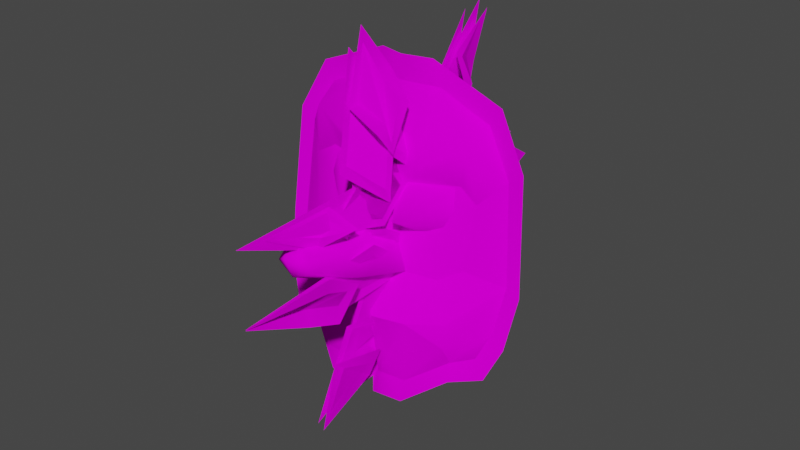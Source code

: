 # Source: enemy.blend  (saved by Blender 2.82.7; exported with 4.5.12 LTS)
import bpy
from mathutils import Matrix  # noqa: F401  (used for matrix-valued properties, if any)

bpy.ops.wm.read_factory_settings(use_empty=True)
scene = bpy.context.scene
scene.name = 'Scene'

# ---- collections
col_collection = bpy.data.collections.new('Collection'); scene.collection.children.link(col_collection)

# ---- images (referenced by path relative to the original .blend; pixels are not part of the script)
import os
ASSET_DIR = os.environ.get("B2B_ASSET_DIR", "")  # directory of the original .blend (textures are referenced by path, not embedded)
HERE = os.path.dirname(os.path.abspath(__file__))  # packed textures are extracted next to this script under _unpacked/

def load_image(name, relpath, width, height, colorspace="sRGB"):
    """Load a texture the original file referenced (path relative to the .blend, or extracted next to this script)."""
    p = next((c for c in (os.path.join(HERE, relpath), os.path.join(ASSET_DIR, relpath)) if relpath and os.path.exists(c)), "")
    if p:
        img = bpy.data.images.load(p, check_existing=True)
        img.name = name
    else:  # same state as the original file: an image datablock whose file is absent (Cycles renders it pink)
        img = bpy.data.images.new(name, width, height)
        img.source = "FILE"
        img.filepath = "//" + (relpath or name)
    img.colorspace_settings.name = colorspace
    return img
img_enemy_bmp = load_image('enemy.bmp', 'enemy.bmp', 1024, 1024, 'sRGB')
img_boom_bmp = load_image('boom.bmp', 'boom.bmp', 1024, 1024, 'sRGB')

# ---- materials (node trees are filled in below, after node groups)
mat_material = bpy.data.materials.new('Material')
mat_material.use_transparent_shadow = False
mat_boom = bpy.data.materials.new('boom')
mat_boom.use_transparent_shadow = False

# ---- material node trees
mat_material.use_nodes = True; mat_material.node_tree.nodes.clear()
_N = mat_material.node_tree.nodes; _L = mat_material.node_tree.links
n0 = _N.new('ShaderNodeOutputMaterial'); n0.name = 'Material Output'; n0.location = (300, 300)
n1 = _N.new('ShaderNodeBsdfPrincipled'); n1.name = 'Principled BSDF'; n1.location = (10, 300)
n1.distribution = 'GGX'
n1.subsurface_method = 'BURLEY'
n1.inputs[3].default_value = 1.45
n1.inputs[13].default_value = 0.0
n1.inputs[27].default_value = (0.0, 0.0, 0.0, 1.0)
n1.inputs[28].default_value = 1.0
n2 = _N.new('ShaderNodeTexImage'); n2.name = 'Image Texture'; n2.location = (-280, 275)
n2.image = img_enemy_bmp
_L.new(n1.outputs[0], n0.inputs[0])
_L.new(n2.outputs[0], n1.inputs[0])
n0.is_active_output = True
mat_boom.use_nodes = True; mat_boom.node_tree.nodes.clear()
_N = mat_boom.node_tree.nodes; _L = mat_boom.node_tree.links
n0 = _N.new('ShaderNodeOutputMaterial'); n0.name = 'Material Output'; n0.location = (300, 300)
n1 = _N.new('ShaderNodeBsdfPrincipled'); n1.name = 'Principled BSDF'; n1.location = (10, 300)
n1.distribution = 'GGX'
n1.subsurface_method = 'BURLEY'
n1.inputs[3].default_value = 1.45
n1.inputs[13].default_value = 0.0
n1.inputs[27].default_value = (0.0, 0.0, 0.0, 1.0)
n1.inputs[28].default_value = 1.0
n2 = _N.new('ShaderNodeTexImage'); n2.name = 'Image Texture'; n2.location = (-280, 275)
n2.image = img_boom_bmp
_L.new(n1.outputs[0], n0.inputs[0])
_L.new(n2.outputs[0], n1.inputs[0])
n0.is_active_output = True

# ---- world
world_world = bpy.data.worlds.new('World'); scene.world = world_world
world_world.use_nodes = True; world_world.node_tree.nodes.clear()
_N = world_world.node_tree.nodes; _L = world_world.node_tree.links
n0 = _N.new('ShaderNodeOutputWorld'); n0.name = 'World Output'; n0.location = (300, 300)
n1 = _N.new('ShaderNodeBackground'); n1.name = 'Background'; n1.location = (10, 300)
n1.inputs[0].default_value = (0.05088, 0.05088, 0.05088, 1.0)
_L.new(n1.outputs[0], n0.inputs[0])
n0.is_active_output = True
world_world.color = (0.05088, 0.05088, 0.05088)
world_world.use_sun_shadow = False
world_world.sun_shadow_jitter_overblur = 0.0

# ---- meshes
me_enemy = bpy.data.meshes.new('enemy')
me_enemy.from_pydata([(22.37, -7.741, -25.53), (-2.072e-07, -2.753, 33.66), (7.711, -0.3869, 33.27), (17.14, -9.218, -28.46), (10.14, -15.68, -33.5), (2.806, -14.97, -34.95), (-8.368e-07, -11.12, -33.57), (19.18, -0.1645, 27.77), (24.36, -1.126, 16.67), (26.08, -2.924, -7.694), (24.97, -6.007, -18.64), (17.59, -12.73, -22.84), (17.34, -11.72, -17.08), (18.82, -7.481, -4.483), (19.88, -5.319, 11.29), (18.31, -6.835, 23.95), (9.932, -15.41, -18.46), (13.64, -9.328, -8.006), (14.86, -6.702, 6.554), (15.81, -4.608, 14.04), (2.548, -17.04, -18.77), (6.887, -10.67, -8.0), (3.44, -9.376, 0.464), (5.531, -6.684, 12.22), (8.087, -7.241, 14.3), (7.855, -7.777, 17.33), (-1.096e-06, -14.57, -16.84), (-9.015e-07, -11.98, -10.29), (-7.473e-07, -9.929, 7.767), (-6.457e-07, -8.578, 11.81), (-6.352e-07, -8.439, 13.98), (24.91, -8.658, -29.61), (-2.051e-07, -2.724, 39.62), (6.051, -0.4581, 39.4), (17.44, -10.33, -33.08), (9.22, -15.87, -39.76), (1.681, -15.5, -41.01), (-9.959e-07, -13.23, -38.57), (21.62, 0.0, 32.22), (27.6, -1.333, 19.43), (29.33, -3.504, -8.809), (27.9, -6.278, -21.46), (4.123, -37.52, 2.004), (2.834, -36.66, 5.193), (-2.881e-06, -38.28, -0.4066), (-2.781e-06, -36.94, 6.536), (3.137, -21.67, 1.179), (-1.764e-06, -23.44, 3.693), (-1.839e-06, -24.43, -6.999), (5.505, -23.15, -4.648), (-3.039e-06, -40.38, 4.862), (12.14, -5.07, 1.082), (16.51, -5.07, 8.313), (15.8, -5.07, 4.051), (15.57, -3.825, 14.23), (8.18, -5.07, -0.3329), (3.714, -5.07, -0.2705), (4.491, -5.07, 13.58), (0.116, -5.07, 6.35), (0.829, -5.07, 10.61), (6.471, -14.83, 5.835), (17.14, -9.218, -28.46), (10.14, -15.68, -33.5), (2.806, -14.97, -34.95), (-8.368e-07, -11.12, -33.57), (17.59, -12.73, -22.84), (2.548, -17.04, -18.77), (-1.096e-06, -14.57, -16.84), (9.932, -15.41, -18.46), (6.887, -10.67, -8.0), (-9.015e-07, -11.98, -10.29), (13.64, -9.328, -8.006), (18.82, -7.481, -4.483), (17.34, -11.72, -17.08), (9.932, -15.41, -18.46), (26.08, -2.924, -7.694), (6.887, -10.67, -8.0), (3.44, -9.376, 0.464), (-7.473e-07, -9.929, 7.767), (24.97, -6.007, -18.64), (22.37, -7.741, -25.53), (-2.072e-07, -2.753, 33.66), (7.711, -0.3869, 33.27), (17.14, -9.218, -28.46), (19.18, -0.1645, 27.77), (24.36, -1.126, 16.67), (26.08, -2.924, -7.694), (26.08, -2.924, -7.694), (3.44, -9.376, 0.464), (5.531, -6.684, 12.22), (15.81, -4.608, 14.04), (24.36, -1.126, 16.67), (19.88, -5.319, 11.29)], [], [(79, 65, 61, 80), (62, 3, 11), (81, 25, 82), (24, 25, 30), (24, 30, 29, 89), (89, 29, 78, 77), (47, 45, 43, 46), (69, 70, 67, 66), (90, 23, 88, 18), (18, 88, 76, 17), (71, 69, 66, 74), (15, 19, 14), (92, 18, 17, 13), (72, 71, 74, 12), (73, 16, 65), (14, 91, 15), (75, 73, 65, 79), (0, 31, 41, 10), (85, 39, 38, 84), (2, 33, 32, 1), (10, 41, 40, 87), (83, 34, 31, 0), (84, 38, 33, 2), (4, 35, 34, 83), (82, 25, 15), (63, 36, 35, 4), (19, 15, 24), (89, 19, 24), (64, 37, 36, 63), (45, 50, 43), (49, 42, 44, 48), (46, 43, 42, 49), (22, 46, 49, 21), (21, 49, 48, 27), (28, 47, 46, 22), (44, 42, 50), (43, 50, 42), (25, 81, 30), (18, 92, 90), (24, 15, 25), (60, 52, 54), (60, 54, 57), (60, 56, 55), (57, 59, 60), (59, 58, 60), (51, 53, 60), (53, 52, 60), (55, 51, 60), (7, 82, 15), (91, 7, 15), (92, 13, 8), (12, 9, 72), (8, 13, 86), (85, 87, 40, 39), (6, 5, 20, 26), (68, 62, 11), (5, 62, 68, 20), (60, 58, 56)])
me_enemy.polygons.foreach_set('use_smooth', [True] * 58)
_uv = me_enemy.uv_layers.new(name='UVMap')
_uv.uv.foreach_set('vector', [0.6034, 0.05463, 0.6146, 0.04801, 0.6124, 0.04083, 0.6061, 0.04604, 0.5914, 0.6743, 0.5255, 0.7876, 0.5411, 0.9352, 0.5963, 0.5314, 0.2095, 0.1886, 0.1671, 0.4968, 0.1984, 0.1207, 0.2095, 0.1886, 0.3815, 0.1248, 0.1984, 0.1207, 0.3815, 0.1248, 0.3849, 0.08354, 0.258, 0.0821, 0.258, 0.0821, 0.3849, 0.08354, 0.3968, 0.02413, 0.3186, 0.01961, 0.9847, 0.09069, 0.988, 0.01324, 0.9589, 0.02558, 0.9657, 0.08809, 0.6596, 0.5731, 0.9812, 0.5693, 0.993, 0.1855, 0.8712, 0.1607, 0.9453, 0.7832, 0.9866, 0.7778, 0.9735, 0.722, 0.9636, 0.7494, 0.9636, 0.7494, 0.9735, 0.722, 0.9431, 0.6733, 0.9154, 0.6896, 0.3777, 0.4656, 0.6596, 0.5731, 0.8712, 0.1607, 0.6079, 0.1553, 0.03405, 0.2747, 0.08175, 0.1023, 0.02486, 0.06174, 0.8953, 0.8083, 0.9636, 0.7494, 0.9154, 0.6896, 0.9012, 0.7148, 0.2006, 0.4998, 0.3777, 0.4656, 0.6079, 0.1553, 0.3961, 0.1627, 0.3961, 0.1627, 0.6079, 0.1553, 0.6146, 0.04801, 0.02486, 0.06174, 0.01519, 0.2689, 0.03405, 0.2747, 0.6015, 0.06849, 0.6157, 0.05481, 0.6146, 0.04801, 0.6034, 0.05463, 0.1963, 0.1829, 0.1971, 0.1768, 0.1871, 0.1797, 0.1878, 0.1854, 0.1561, 0.2115, 0.1504, 0.2099, 0.1432, 0.2251, 0.15, 0.2248, 0.1536, 0.241, 0.1484, 0.247, 0.1535, 0.2537, 0.1597, 0.2497, 0.1878, 0.1854, 0.1871, 0.1797, 0.1741, 0.1873, 0.1764, 0.1918, 0.2037, 0.1857, 0.2071, 0.1812, 0.1971, 0.1768, 0.1963, 0.1829, 0.15, 0.2248, 0.1432, 0.2251, 0.1484, 0.247, 0.1536, 0.241, 0.2154, 0.1909, 0.221, 0.1856, 0.2071, 0.1812, 0.2037, 0.1857, 0.1671, 0.4968, 0.2095, 0.1886, 0.03405, 0.2747, 0.2243, 0.1954, 0.2299, 0.1905, 0.221, 0.1856, 0.2154, 0.1909, 0.08175, 0.1023, 0.03405, 0.2747, 0.1984, 0.1207, 0.258, 0.0821, 0.08175, 0.1023, 0.1984, 0.1207, 0.2283, 0.1993, 0.2314, 0.1945, 0.2299, 0.1905, 0.2243, 0.1954, 0.988, 0.01324, 0.9376, 0.01641, 0.9589, 0.02558, 0.9246, 0.08895, 0.9228, 0.02576, 0.886, 0.01754, 0.8807, 0.08996, 0.9657, 0.08809, 0.9589, 0.02558, 0.9228, 0.02576, 0.9246, 0.08895, 0.9588, 0.1379, 0.9641, 0.08834, 0.9233, 0.08892, 0.9307, 0.1354, 0.9307, 0.1354, 0.9233, 0.08892, 0.8809, 0.08947, 0.8959, 0.1443, 0.9883, 0.1398, 0.9842, 0.09093, 0.9641, 0.08834, 0.9588, 0.1379, 0.886, 0.01754, 0.9228, 0.02576, 0.9376, 0.01641, 0.9589, 0.02558, 0.9376, 0.01641, 0.9228, 0.02576, 0.2095, 0.1886, 0.5963, 0.5314, 0.3815, 0.1248, 0.9636, 0.7494, 0.8953, 0.8083, 0.9453, 0.7832, 0.1984, 0.1207, 0.03405, 0.2747, 0.2095, 0.1886, 0.2758, 0.7349, 0.02853, 0.8174, 0.06961, 0.9021, 0.2758, 0.7349, 0.06961, 0.9021, 0.3849, 0.8978, 0.2758, 0.7349, 0.3362, 0.566, 0.2176, 0.5708, 0.3849, 0.8978, 0.4604, 0.8023, 0.2758, 0.7349, 0.4604, 0.8023, 0.4589, 0.7006, 0.2758, 0.7349, 0.1175, 0.6187, 0.03398, 0.7094, 0.2758, 0.7349, 0.03398, 0.7094, 0.02853, 0.8174, 0.2758, 0.7349, 0.2176, 0.5708, 0.1175, 0.6187, 0.2758, 0.7349, 0.01968, 0.3757, 0.1671, 0.4968, 0.03405, 0.2747, 0.01519, 0.2689, 0.01968, 0.3757, 0.03405, 0.2747, 0.8953, 0.8083, 0.9012, 0.7148, 0.8601, 0.8054, 0.3961, 0.1619, 0.1217, 0.4647, 0.2006, 0.4998, 0.8601, 0.8054, 0.9012, 0.7148, 0.8623, 0.7237, 0.1561, 0.2115, 0.1764, 0.1918, 0.1741, 0.1873, 0.1504, 0.2099, 0.9804, 0.6559, 0.7463, 0.6405, 0.7598, 0.983, 0.9804, 0.967, 0.5951, 0.9826, 0.5914, 0.6743, 0.5411, 0.9352, 0.7463, 0.6405, 0.5914, 0.6743, 0.5951, 0.9826, 0.7598, 0.983, 0.2758, 0.7349, 0.4589, 0.7006, 0.3362, 0.566])
me_enemy.materials.append(mat_material)
me_enemy.use_remesh_fix_poles = True
me_enemy.use_remesh_preserve_attributes = False
me_enemy.use_mirror_vertex_groups = False
me_enemy.update()
me_boom0 = bpy.data.meshes.new('boom0')
me_boom0.from_pydata([(-0.2341, -0.9335, -5.783e-08), (0.8733, -0.4557, 9.563e-09), (-0.9785, 0.436, -1.621e-09), (0.3736, 1.071, 4.729e-08), (-0.5876, -0.09356, 0.05848), (-0.9045, -0.6037, -7.213e-09), (-0.6007, -0.5241, -3.014e-08), (0.5992, 0.152, 0.0481), (0.8501, 0.3769, 1.132e-08), (0.6112, 0.529, 2.935e-08), (0.1211, -0.5894, 0.0592), (0.2647, -0.6886, 0.005572), (0.3237, -0.5169, 0.05483), (-0.05617, 0.5754, 0.06622), (-0.3171, 0.8188, 2.394e-08), (-0.462, 0.6221, 5.994e-05), (0.3284, -0.1536, 0.2276), (0.1568, -0.3493, 0.213), (-0.1062, -0.3351, 0.2353), (0.3347, 0.1677, 0.2152), (0.003053, -0.005266, 0.4009), (-0.3318, -0.1692, 0.2161), (0.1846, 0.3007, 0.2291), (-0.1509, 0.3317, 0.2178), (-0.2941, 0.1854, 0.2311), (-0.2717, -1.091, 0.03731), (1.02, -0.5333, 0.03731), (-1.14, 0.5067, 0.03731), (0.437, 1.247, 0.03731), (-0.6841, -0.1109, 0.1055), (-1.054, -0.7059, 0.03731), (-0.6993, -0.6131, 0.03731), (0.7001, 0.1755, 0.09341), (0.9927, 0.4378, 0.03731), (0.7141, 0.6151, 0.03731), (0.1425, -0.6893, 0.1064), (0.3101, -0.8049, 0.04381), (0.3789, -0.6047, 0.1013), (-0.06423, 0.6693, 0.1145), (-0.3686, 0.9532, 0.03731), (-0.5376, 0.7237, 0.03738), (-0.6007, -0.5241, -3.014e-08), (-0.2341, -0.9335, -5.783e-08), (0.3237, -0.5169, 0.05483), (0.8733, -0.4557, 9.563e-09), (0.6112, 0.529, 2.935e-08), (0.3736, 1.071, 4.729e-08), (-0.462, 0.6221, 5.994e-05), (-0.9785, 0.436, -1.621e-09), (-0.5876, -0.09356, 0.05848), (-0.9045, -0.6037, -7.213e-09), (0.5992, 0.152, 0.0481), (0.8501, 0.3769, 1.132e-08), (0.1211, -0.5894, 0.0592), (0.2647, -0.6886, 0.005572), (-0.05617, 0.5754, 0.06622), (-0.3171, 0.8188, 2.394e-08)], [], [(22, 45, 46, 55), (43, 44, 51, 16), (16, 51, 52, 19), (19, 52, 45, 22), (50, 21, 24, 49), (21, 20, 23, 24), (20, 19, 22, 23), (41, 18, 21, 50), (18, 17, 20, 21), (17, 16, 19, 20), (42, 53, 18, 41), (53, 54, 17, 18), (54, 43, 16, 17), (49, 24, 47, 48), (24, 23, 56, 47), (23, 22, 55, 56), (4, 2, 27, 29), (5, 4, 29, 30), (10, 0, 25, 35), (6, 5, 30, 31), (11, 10, 35, 36), (7, 1, 26, 32), (0, 6, 31, 25), (12, 11, 36, 37), (8, 7, 32, 33), (1, 12, 37, 26), (13, 3, 28, 38), (9, 8, 33, 34), (3, 9, 34, 28), (14, 13, 38, 39), (2, 15, 40, 27), (15, 14, 39, 40)])
me_boom0.polygons.foreach_set('use_smooth', [True] * 32)
_uv = me_boom0.uv_layers.new(name='UVMap')
_uv.uv.foreach_set('vector', [0.6227, 0.2502, 0.3311, 0.2128, 0.488, 0.3454, 0.6232, 0.2466, 0.6274, 0.2521, 0.4923, 0.3492, 0.3319, 0.2118, 0.4975, 0.1767, 0.4975, 0.1767, 0.3319, 0.2118, 0.1921, 0.305, 0.3821, 0.1108, 0.3821, 0.1108, 0.1921, 0.305, 0.3311, 0.2128, 0.6227, 0.2502, 0.1979, 0.3117, 0.5117, 0.02192, 0.6603, 0.2006, 0.6083, 0.1531, 0.5117, 0.02192, 0.5133, 0.02514, 0.7367, 0.2616, 0.6603, 0.2006, 0.5133, 0.02514, 0.3821, 0.1108, 0.6227, 0.2502, 0.7367, 0.2616, 0.3332, 0.2158, 0.6105, 0.1531, 0.5117, 0.02192, 0.1979, 0.3117, 0.6105, 0.1531, 0.6031, 0.1549, 0.5133, 0.02514, 0.5117, 0.02192, 0.6031, 0.1549, 0.4975, 0.1767, 0.3821, 0.1108, 0.5133, 0.02514, 0.4872, 0.3496, 0.6625, 0.1995, 0.6105, 0.1531, 0.3332, 0.2158, 0.6625, 0.1995, 0.735, 0.2608, 0.6031, 0.1549, 0.6105, 0.1531, 0.735, 0.2608, 0.6274, 0.2521, 0.4975, 0.1767, 0.6031, 0.1549, 0.6083, 0.1531, 0.6603, 0.2006, 0.6582, 0.2008, 0.4941, 0.3504, 0.6603, 0.2006, 0.7367, 0.2616, 0.7325, 0.2589, 0.6582, 0.2008, 0.7367, 0.2616, 0.6227, 0.2502, 0.6232, 0.2466, 0.7325, 0.2589, 0.5378, 0.9583, 0.4769, 0.9808, 0.4769, 0.9808, 0.5378, 0.9583, 0.319, 0.9764, 0.5378, 0.9583, 0.5378, 0.9583, 0.319, 0.9764, 0.5667, 0.9636, 0.4732, 0.9807, 0.4732, 0.9807, 0.5667, 0.9636, 0.3911, 0.9654, 0.319, 0.9764, 0.319, 0.9764, 0.3911, 0.9654, 0.6053, 0.9706, 0.5667, 0.9636, 0.5667, 0.9636, 0.6053, 0.9706, 0.3904, 0.965, 0.4759, 0.9806, 0.4759, 0.9806, 0.3904, 0.965, 0.4732, 0.9807, 0.3911, 0.9654, 0.3911, 0.9654, 0.4732, 0.9807, 0.548, 0.9696, 0.6053, 0.9706, 0.6053, 0.9706, 0.548, 0.9696, 0.3159, 0.9756, 0.3904, 0.965, 0.3904, 0.965, 0.3159, 0.9756, 0.4759, 0.9806, 0.548, 0.9696, 0.548, 0.9696, 0.4759, 0.9806, 0.5457, 0.9689, 0.4737, 0.9802, 0.4737, 0.9802, 0.5457, 0.9689, 0.39, 0.9651, 0.3159, 0.9756, 0.3159, 0.9756, 0.39, 0.9651, 0.4737, 0.9802, 0.39, 0.9651, 0.39, 0.9651, 0.4737, 0.9802, 0.604, 0.9703, 0.5457, 0.9689, 0.5457, 0.9689, 0.604, 0.9703, 0.4769, 0.9808, 0.5644, 0.9637, 0.5644, 0.9637, 0.4769, 0.9808, 0.5644, 0.9637, 0.604, 0.9703, 0.604, 0.9703, 0.5644, 0.9637])
me_boom0.materials.append(mat_boom)
me_boom0.use_remesh_fix_poles = True
me_boom0.use_remesh_preserve_attributes = False
me_boom0.use_mirror_vertex_groups = False
me_boom0.update()
me_boom1 = bpy.data.meshes.new('boom1')
me_boom1.from_pydata([(-0.4291, -1.791, -4.31e-08), (1.199, -0.9163, -1.506e-08), (-1.469, 0.6546, 3.544e-08), (0.3568, 1.111, 4.856e-08), (-0.6212, -0.0786, 0.05848), (-0.9059, -0.6099, -7.106e-09), (-0.4414, -0.6501, -4.217e-08), (0.6115, -0.06709, 0.0481), (1.761, 0.7232, -5.747e-08), (0.3633, 0.4627, 4.807e-08), (-0.04927, -0.5835, 0.0592), (0.2623, -0.9713, 0.005572), (0.3391, -0.6049, 0.05483), (-0.05617, 0.5754, 0.06622), (-0.3183, 0.8193, 2.403e-08), (-0.492, 0.4244, 5.995e-05), (0.3457, -0.166, 0.2288), (0.1311, -0.3426, 0.2105), (-0.1483, -0.2631, 0.2386), (0.4128, 0.1303, 0.2133), (-0.3207, -0.09937, 0.2143), (0.2234, 0.3298, 0.2305), (-0.131, 0.3218, 0.2165), (-0.307, 0.1955, 0.233), (-0.4996, -2.183, -0.004377), (1.485, -1.113, -0.004377), (-1.823, 0.8338, -0.004377), (0.4406, 1.4, -0.004377), (-0.7716, -0.07495, 0.06811), (-1.124, -0.7335, -0.004377), (-0.5488, -0.7833, -0.004377), (0.7563, -0.06069, 0.05524), (2.181, 0.9188, -0.004377), (0.4487, 0.5959, -0.004377), (0.02441, -0.846, 0.069), (0.3234, -1.181, 0.002529), (0.4186, -0.7273, 0.06358), (-0.07128, 0.7357, 0.07769), (-0.3961, 1.038, -0.004377), (-0.6114, 0.5485, -0.004303), (0.2395, -0.1061, 0.2269), (0.0965, -0.2244, 0.2147), (-0.08851, -0.1685, 0.2333), (0.288, 0.09262, 0.2165), (-0.205, -0.06168, 0.2172), (0.1582, 0.225, 0.2281), (-0.07772, 0.2179, 0.2187), (-0.197, 0.1356, 0.2297), (-0.4414, -0.6501, -4.217e-08), (-0.4291, -1.791, -4.31e-08), (0.3391, -0.6049, 0.05483), (1.199, -0.9163, -1.506e-08), (0.3633, 0.4627, 4.807e-08), (0.3568, 1.111, 4.856e-08), (-0.492, 0.4244, 5.995e-05), (-1.469, 0.6546, 3.544e-08), (-0.6212, -0.0786, 0.05848), (-0.9059, -0.6099, -7.106e-09), (0.6115, -0.06709, 0.0481), (1.761, 0.7232, -5.747e-08), (-0.04927, -0.5835, 0.0592), (0.2623, -0.9713, 0.005572), (-0.05617, 0.5754, 0.06622), (-0.3183, 0.8193, 2.403e-08), (0.3457, -0.166, 0.2288), (0.1311, -0.3426, 0.2105), (-0.1483, -0.2631, 0.2386), (0.2234, 0.3298, 0.2305), (-0.131, 0.3218, 0.2165), (-0.307, 0.1955, 0.233), (-0.3207, -0.09937, 0.2143), (0.4128, 0.1303, 0.2133)], [], [(67, 52, 53, 62), (50, 51, 58, 64), (64, 58, 59, 71), (71, 59, 52, 67), (57, 70, 69, 56), (48, 66, 70, 57), (49, 60, 66, 48), (60, 61, 65, 66), (61, 50, 64, 65), (56, 69, 54, 55), (69, 68, 63, 54), (68, 67, 62, 63), (4, 2, 26, 28), (5, 4, 28, 29), (10, 0, 24, 34), (6, 5, 29, 30), (11, 10, 34, 35), (7, 1, 25, 31), (0, 6, 30, 24), (12, 11, 35, 36), (8, 7, 31, 32), (1, 12, 36, 25), (13, 3, 27, 37), (9, 8, 32, 33), (3, 9, 33, 27), (14, 13, 37, 38), (2, 15, 39, 26), (15, 14, 38, 39), (22, 23, 47, 46), (18, 17, 41, 42), (20, 18, 42, 44), (23, 20, 44, 47), (21, 22, 46, 45), (17, 16, 40, 41), (16, 19, 43, 40), (19, 21, 45, 43)])
me_boom1.polygons.foreach_set('use_smooth', [True] * 36)
_uv = me_boom1.uv_layers.new(name='UVMap')
_uv.uv.foreach_set('vector', [0.6248, 0.2138, 0.3716, 0.2387, 0.5278, 0.3442, 0.6246, 0.2099, 0.6292, 0.2148, 0.5321, 0.3473, 0.3721, 0.2374, 0.5059, 0.1638, 0.5059, 0.1638, 0.3721, 0.2374, 0.2704, 0.367, 0.3967, 0.1196, 0.3967, 0.1196, 0.2704, 0.367, 0.3716, 0.2387, 0.6248, 0.2138, 0.2764, 0.3727, 0.4907, -0.003046, 0.6478, 0.1531, 0.5955, 0.1143, 0.3739, 0.2414, 0.5973, 0.1138, 0.4907, -0.003046, 0.2764, 0.3727, 0.5278, 0.3489, 0.6495, 0.1515, 0.5973, 0.1138, 0.3739, 0.2414, 0.6495, 0.1515, 0.7216, 0.2002, 0.5914, 0.1174, 0.5973, 0.1138, 0.7216, 0.2002, 0.6292, 0.2148, 0.5059, 0.1638, 0.5914, 0.1174, 0.5955, 0.1143, 0.6478, 0.1531, 0.6461, 0.1538, 0.5338, 0.3482, 0.6478, 0.1531, 0.7232, 0.2007, 0.7192, 0.1988, 0.6461, 0.1538, 0.7232, 0.2007, 0.6248, 0.2138, 0.6246, 0.2099, 0.7192, 0.1988, 0.4839, 0.965, 0.4803, 0.9783, 0.4803, 0.9783, 0.4839, 0.965, 0.4657, 0.9797, 0.4839, 0.965, 0.4839, 0.965, 0.4657, 0.9797, 0.4869, 0.9671, 0.48, 0.9784, 0.48, 0.9784, 0.4869, 0.9671, 0.4712, 0.9722, 0.4657, 0.9797, 0.4657, 0.9797, 0.4712, 0.9722, 0.491, 0.9699, 0.4869, 0.9671, 0.4869, 0.9671, 0.491, 0.9699, 0.4711, 0.972, 0.4802, 0.9783, 0.4802, 0.9783, 0.4711, 0.972, 0.48, 0.9784, 0.4712, 0.9722, 0.4712, 0.9722, 0.48, 0.9784, 0.4858, 0.9707, 0.491, 0.9699, 0.491, 0.9699, 0.4858, 0.9707, 0.4654, 0.9794, 0.4711, 0.972, 0.4711, 0.972, 0.4654, 0.9794, 0.4802, 0.9783, 0.4858, 0.9707, 0.4858, 0.9707, 0.4802, 0.9783, 0.4855, 0.9704, 0.48, 0.9781, 0.48, 0.9781, 0.4855, 0.9704, 0.4711, 0.9721, 0.4654, 0.9794, 0.4654, 0.9794, 0.4711, 0.9721, 0.48, 0.9781, 0.4711, 0.9721, 0.4711, 0.9721, 0.48, 0.9781, 0.4909, 0.9698, 0.4855, 0.9704, 0.4855, 0.9704, 0.4909, 0.9698, 0.4803, 0.9783, 0.4867, 0.9673, 0.4867, 0.9673, 0.4803, 0.9783, 0.4867, 0.9673, 0.4909, 0.9698, 0.4909, 0.9698, 0.4867, 0.9673, 0.4911, 0.9699, 0.4868, 0.9672, 0.4868, 0.9672, 0.4911, 0.9699, 0.484, 0.965, 0.4836, 0.9652, 0.4836, 0.9652, 0.484, 0.965, 0.4779, 0.9583, 0.484, 0.965, 0.484, 0.965, 0.4779, 0.9583, 0.4868, 0.9672, 0.4779, 0.9583, 0.4779, 0.9583, 0.4868, 0.9672, 0.4855, 0.9707, 0.4911, 0.9699, 0.4911, 0.9699, 0.4855, 0.9707, 0.4836, 0.9652, 0.4788, 0.9678, 0.4788, 0.9678, 0.4836, 0.9652, 0.4788, 0.9678, 0.4725, 0.9653, 0.4725, 0.9653, 0.4788, 0.9678, 0.4725, 0.9653, 0.4855, 0.9707, 0.4855, 0.9707, 0.4725, 0.9653])
me_boom1.materials.append(mat_boom)
me_boom1.use_remesh_fix_poles = True
me_boom1.use_remesh_preserve_attributes = False
me_boom1.use_mirror_vertex_groups = False
me_boom1.update()
me_boom2 = bpy.data.meshes.new('boom2')
me_boom2.from_pydata([(-0.4291, -1.791, -4.31e-08), (1.199, -0.9163, -1.506e-08), (-1.615, 0.8675, 4.644e-08), (0.3568, 1.111, 4.856e-08), (-0.61, -0.1206, 0.05848), (-1.01, -0.5791, 7.202e-10), (-0.3686, -0.7089, -4.767e-08), (1.853, 0.6361, -6.441e-08), (-0.06889, -0.7208, 0.0592), (0.3659, -1.453, 0.005572), (0.3391, -0.6049, 0.05483), (-0.05617, 0.5754, 0.06622), (-0.3771, 1.066, 2.847e-08), (-0.5144, 0.3236, 5.995e-05), (0.9093, 0.06115, 0.2276), (0.06621, -0.4049, 0.213), (-0.08612, -0.6137, 0.2353), (0.5002, 0.1013, 0.2152), (-0.5003, -0.3805, 0.2161), (0.6662, 0.3991, 0.2291), (-0.1919, 0.3893, 0.2178), (-0.4039, 0.1037, 0.2311), (-0.2342, -0.7488, 0.0592), (-0.271, -0.6529, 0.2353), (-0.3787, -0.08397, 0.2311), (-0.6349, 0.3852, 5.996e-05), (-0.4907, 0.1318, 0.2311), (-0.7417, 0.1063, 0.05848), (0.7656, -0.03908, 0.0481), (0.8252, -0.4913, 0.2276), (0.4446, 0.4543, 4.193e-08), (0.2935, 0.6059, 0.2291), (-0.4291, -1.791, -4.31e-08), (-0.61, -0.1206, 0.05848), (-1.01, -0.5791, 7.202e-10), (-0.3686, -0.7089, -4.767e-08), (-0.5003, -0.3805, 0.2161), (-0.2342, -0.7488, 0.0592), (-0.271, -0.6529, 0.2353), (-0.3787, -0.08397, 0.2311), (-0.697, -0.06296, 0.05848), (-1.191, -0.6363, 1.443e-08), (-0.5112, -0.7778, -3.69e-08), (-0.4488, -1.994, -0.008658), (-0.1535, -0.7858, 0.0592), (-0.4196, -0.3502, 0.2161), (-0.1903, -0.6226, 0.2353), (-0.2956, -0.01178, 0.2311), (-0.3686, -0.7089, -4.767e-08), (-0.3686, -0.7089, -4.767e-08), (-0.3686, -0.7089, -4.767e-08), (-0.4291, -1.791, -4.31e-08), (-0.4291, -1.791, -4.31e-08), (-0.61, -0.1206, 0.05848), (-0.61, -0.1206, 0.05848), (-1.01, -0.5791, 7.202e-10), (-1.01, -0.5791, 7.202e-10), (-0.3787, -0.08397, 0.2311), (-0.3787, -0.08397, 0.2311), (-0.2342, -0.7488, 0.0592), (-0.2342, -0.7488, 0.0592), (-0.5003, -0.3805, 0.2161), (-0.5003, -0.3805, 0.2161), (-0.271, -0.6529, 0.2353), (-0.271, -0.6529, 0.2353), (-0.4907, 0.1318, 0.2311), (-0.6349, 0.3852, 5.996e-05), (-0.4039, 0.1037, 0.2311), (-0.5144, 0.3236, 5.995e-05), (-0.7676, 0.04551, 0.05848), (-0.6067, 0.4697, 5.995e-05), (-1.678, 0.9159, 5.12e-08), (-0.3929, 1.234, 2.966e-08), (-0.0618, 0.6824, 0.06622), (0.403, 1.259, 4.507e-08), (0.5144, 0.3394, 3.666e-08), (-0.1728, 0.2869, 0.2178), (0.2946, 0.4978, 0.2291), (-0.403, 0.001416, 0.2311), (0.4446, 0.4543, 4.193e-08), (0.3568, 1.111, 4.856e-08), (-0.6349, 0.3852, 5.996e-05), (-1.615, 0.8675, 4.644e-08), (-0.7417, 0.1063, 0.05848), (-0.05617, 0.5754, 0.06622), (-0.3771, 1.066, 2.847e-08), (0.2935, 0.6059, 0.2291), (-0.1919, 0.3893, 0.2178), (-0.4039, 0.1037, 0.2311), (-0.4921, 0.1194, 0.2202), (0.388, 0.03379, 0.2152), (0.6365, 0.4964, 0.2291), (2.129, 0.7441, -8.522e-08), (0.958, -0.04424, 0.2276), (0.5002, 0.1013, 0.2152), (0.6662, 0.3991, 0.2291), (0.9093, 0.06115, 0.2276), (1.853, 0.6361, -6.441e-08), (-0.131, -0.7492, 0.0592), (-0.151, -0.6042, 0.2353), (0.03784, -0.286, 0.213), (0.7238, -0.3751, 0.2276), (0.6873, 0.2014, 0.0481), (1.395, -1.061, -2.985e-08), (0.4134, -0.713, 0.05483), (0.4335, -1.69, 0.005572), (0.3391, -0.6049, 0.05483), (1.199, -0.9163, -1.506e-08), (0.7656, -0.03908, 0.0481), (-0.06889, -0.7208, 0.0592), (0.3659, -1.453, 0.005572), (0.8252, -0.4913, 0.2276), (0.06621, -0.4049, 0.213), (-0.08612, -0.6137, 0.2353)], [(35, 43)], [(86, 79, 80, 84), (106, 107, 108, 111), (96, 97, 94), (94, 97, 95), (5, 4, 24, 18), (6, 5, 18, 23), (0, 6, 23, 22), (109, 110, 112, 113), (110, 106, 111, 112), (83, 65, 81, 82), (88, 87, 85, 68), (87, 86, 84, 85), (56, 61, 39, 33), (49, 63, 61, 56), (32, 37, 63, 49), (24, 4, 53, 57), (22, 23, 64, 59), (5, 6, 48, 55), (23, 18, 62, 64), (18, 24, 57, 62), (0, 22, 59, 51), (6, 0, 51, 48), (4, 5, 55, 53), (34, 50, 42, 41), (54, 34, 41, 40), (38, 36, 45, 46), (36, 58, 47, 45), (58, 54, 40, 47), (46, 44, 60, 38), (44, 43, 52, 60), (43, 42, 50, 52), (25, 26, 21, 13), (2, 66, 70, 71), (69, 27, 2, 71), (21, 26, 27, 69), (75, 74, 3, 30), (73, 11, 3, 74), (72, 12, 11, 73), (13, 70, 66, 25), (72, 70, 13, 12), (20, 67, 78, 76), (31, 20, 76, 77), (31, 77, 75, 30), (78, 67, 89), (93, 14, 17, 90), (93, 92, 7, 14), (91, 19, 7, 92), (19, 91, 90, 17), (105, 104, 10, 9), (103, 1, 10, 104), (102, 28, 1, 103), (101, 29, 28, 102), (100, 15, 29, 101), (99, 16, 15, 100), (99, 98, 8, 16), (9, 8, 98, 105)])
me_boom2.polygons.foreach_set('use_smooth', [True] * 56)
_uv = me_boom2.uv_layers.new(name='UVMap')
_uv.uv.foreach_set('vector', [0.6283, 0.3674, 0.3682, 0.4051, 0.5286, 0.565, 0.6281, 0.3614, 0.6328, 0.3689, 0.533, 0.5697, 0.3687, 0.4032, 0.5062, 0.2916, 0.5062, 0.2916, 0.2642, 0.5995, 0.3939, 0.2247, 0.3939, 0.2247, 0.2642, 0.5995, 0.6283, 0.3674, 0.2704, 0.6082, 0.5982, 0.2166, 0.652, 0.2754, 0.4905, 0.03882, 0.3705, 0.4092, 0.2704, 0.6082, 0.4905, 0.03882, 0.6001, 0.2159, 0.5286, 0.5721, 0.3705, 0.4092, 0.6001, 0.2159, 0.6537, 0.2729, 0.6537, 0.2729, 0.7278, 0.3469, 0.594, 0.2213, 0.6001, 0.2159, 0.7278, 0.3469, 0.6328, 0.3689, 0.5062, 0.2916, 0.594, 0.2213, 0.5982, 0.2166, 0.652, 0.2754, 0.6502, 0.2764, 0.5348, 0.571, 0.652, 0.2754, 0.7294, 0.3475, 0.7253, 0.3447, 0.6502, 0.2764, 0.7294, 0.3475, 0.6283, 0.3674, 0.6281, 0.3614, 0.7253, 0.3447, 0.2704, 0.6082, 0.4905, 0.03882, 0.652, 0.2754, 0.5982, 0.2166, 0.3705, 0.4092, 0.6001, 0.2159, 0.4905, 0.03882, 0.2704, 0.6082, 0.5286, 0.5721, 0.6537, 0.2729, 0.6001, 0.2159, 0.3705, 0.4092, 0.652, 0.2754, 0.5982, 0.2166, 0.5982, 0.2166, 0.652, 0.2754, 0.6537, 0.2729, 0.6001, 0.2159, 0.6001, 0.2159, 0.6537, 0.2729, 0.2704, 0.6082, 0.3705, 0.4092, 0.3705, 0.4092, 0.2704, 0.6082, 0.6001, 0.2159, 0.4905, 0.03882, 0.4905, 0.03882, 0.6001, 0.2159, 0.4905, 0.03882, 0.652, 0.2754, 0.652, 0.2754, 0.4905, 0.03882, 0.5286, 0.5721, 0.6537, 0.2729, 0.6537, 0.2729, 0.5286, 0.5721, 0.3705, 0.4092, 0.5286, 0.5721, 0.5286, 0.5721, 0.3705, 0.4092, 0.5982, 0.2166, 0.2704, 0.6082, 0.2704, 0.6082, 0.5982, 0.2166, 0.4678, 0.98, 0.4845, 0.977, 0.4845, 0.977, 0.4678, 0.98, 0.5225, 0.974, 0.4678, 0.98, 0.4678, 0.98, 0.5225, 0.974, 0.5229, 0.974, 0.5046, 0.9712, 0.5046, 0.9712, 0.5229, 0.974, 0.5046, 0.9712, 0.5315, 0.9749, 0.5315, 0.9749, 0.5046, 0.9712, 0.5315, 0.9749, 0.5225, 0.974, 0.5225, 0.974, 0.5315, 0.9749, 0.5229, 0.974, 0.4226, 0.9706, 0.5318, 0.9749, 0.5229, 0.974, 0.4226, 0.9706, 0.4226, 0.9706, 0.5109, 0.9795, 0.5318, 0.9749, 0.4226, 0.9706, 0.4845, 0.977, 0.4845, 0.977, 0.5109, 0.9795, 0.4756, 0.9799, 0.4616, 0.9797, 0.4601, 0.9793, 0.473, 0.9795, 0.4845, 0.9706, 0.5099, 0.964, 0.367, 0.9577, 0.367, 0.9577, 0.367, 0.9577, 0.4985, 0.9626, 0.4845, 0.9706, 0.367, 0.9577, 0.4601, 0.9793, 0.4616, 0.9797, 0.4985, 0.9626, 0.367, 0.9577, 0.367, 0.9577, 0.367, 0.9577, 0.4832, 0.9705, 0.4479, 0.9669, 0.367, 0.9577, 0.505, 0.9659, 0.4832, 0.9705, 0.367, 0.9577, 0.367, 0.9577, 0.5264, 0.9655, 0.505, 0.9659, 0.367, 0.9577, 0.473, 0.9795, 0.367, 0.9577, 0.5099, 0.964, 0.4756, 0.9799, 0.367, 0.9577, 0.367, 0.9577, 0.473, 0.9795, 0.5264, 0.9655, 0.5273, 0.9656, 0.5103, 0.9639, 0.5103, 0.9639, 0.5273, 0.9656, 0.5051, 0.966, 0.5273, 0.9656, 0.5273, 0.9656, 0.5051, 0.966, 0.5051, 0.966, 0.5051, 0.966, 0.367, 0.9577, 0.4479, 0.9669, 0.5536, 0.9784, 0.2892, 0.9599, 0.5536, 0.9493, 0.4429, 0.9628, 0.4473, 0.9649, 0.3412, 0.9719, 0.3209, 0.9721, 0.4429, 0.9628, 0.7875, 0.967, 0.759, 0.9673, 0.4473, 0.9649, 0.4355, 0.9794, 0.4317, 0.9774, 0.759, 0.9673, 0.7875, 0.967, 0.4317, 0.9774, 0.4355, 0.9794, 0.3209, 0.9721, 0.3412, 0.9719, 0.1117, 0.9672, 0.1117, 0.9672, 0.8442, 0.9673, 0.9153, 0.9633, 0.1117, 0.9672, 0.8586, 0.9807, 0.8442, 0.9673, 0.1117, 0.9672, 0.1117, 0.9672, 0.6329, 0.977, 0.8586, 0.9807, 0.1117, 0.9672, 0.1117, 0.9672, 0.6959, 0.9671, 0.6329, 0.977, 0.1117, 0.9672, 0.1117, 0.9672, 0.7366, 0.9608, 0.6959, 0.9671, 0.1117, 0.9672, 0.1117, 0.9672, 0.7391, 0.9604, 0.7366, 0.9608, 0.1117, 0.9672, 0.1117, 0.9672, 0.1117, 0.9672, 0.8141, 0.9617, 0.7391, 0.9604, 0.9153, 0.9633, 0.8141, 0.9617, 0.1117, 0.9672, 0.1117, 0.9672])
me_boom2.materials.append(mat_boom)
me_boom2.use_remesh_fix_poles = True
me_boom2.use_remesh_preserve_attributes = False
me_boom2.use_mirror_vertex_groups = False
me_boom2.update()
me_boom3 = bpy.data.meshes.new('boom3')
me_boom3.from_pydata([(-0.415, -1.67, -4.416e-08), (1.541, -1.177, -4.086e-08), (-1.722, 0.9432, 5.448e-08), (0.8051, 1.512, 1.472e-08), (-1.027, -0.1458, 0.05848), (-1.634, -0.736, 4.789e-08), (-0.786, -0.8574, -1.615e-08), (1.864, 0.6613, -6.526e-08), (0.2679, -1.859, 0.005572), (0.4764, -0.9215, 0.05483), (-0.04777, 0.808, 0.06622), (-0.3155, 1.517, 2.382e-08), (-0.5536, 0.6682, 5.995e-05), (1.349, 0.2713, 0.2276), (0.2063, -0.5758, 0.213), (0.05396, -0.7846, 0.2353), (0.9429, 0.2722, 0.2152), (-0.971, -0.5458, 0.2161), (1.151, 0.5392, 0.2291), (-0.1919, 0.3893, 0.2178), (-0.3787, 0.4568, 0.2311), (-0.265, -1.264, 0.0592), (-0.3187, -1.09, 0.2353), (-0.7037, -0.2128, 0.2311), (-1.035, 0.7214, 5.999e-05), (-0.925, 0.4484, 0.2311), (-1.182, 0.4061, 0.05848), (1.107, -0.4509, 0.0481), (0.3489, -0.4745, 0.2276), (0.5623, 0.7849, 3.305e-08), (-0.0259, 0.5975, 0.2291), (-0.5456, -0.6081, 0.2353), (-0.3938, -1.154, -4.577e-08), (0.8546, -0.8851, 0.05483), (0.8532, -0.4913, 0.2276), (0.3888, 0.6731, 0.2291), (0.3501, 0.9733, 0.06622), (0.265, -2.157, 0.005572), (-0.05694, -0.7671, 0.2353), (0.1927, -0.4299, 0.213), (0.3975, -0.3519, 0.2276), (0.5873, -0.9293, 0.05483), (0.7865, -0.9629, 0.05483), (0.7676, -0.3863, 0.2276), (1.177, -0.3653, 0.0481), (1.709, -1.334, -5.35e-08), (-0.1677, -1.319, 0.0592), (-0.4833, -1.092, -3.901e-08), (-0.2973, -0.981, 0.2353), (-0.4656, -1.882, -4.034e-08), (-0.3938, -1.154, -4.577e-08), (-0.415, -1.67, -4.416e-08), (0.8546, -0.8851, 0.05483), (1.541, -1.177, -4.086e-08), (1.107, -0.4509, 0.0481), (-0.265, -1.264, 0.0592), (0.2679, -1.859, 0.005572), (0.4764, -0.9215, 0.05483), (0.8532, -0.4913, 0.2276), (0.3489, -0.4745, 0.2276), (0.2063, -0.5758, 0.213), (0.05396, -0.7846, 0.2353), (-0.3187, -1.09, 0.2353), (-0.8115, -0.4796, 0.2161), (-0.5441, -0.1467, 0.2311), (-0.3861, -0.5419, 0.2353), (-1.037, -0.05634, 0.05848), (-0.7354, -0.9489, -1.997e-08), (-1.854, -0.7983, 6.449e-08), (-1.027, -0.1458, 0.05848), (-1.634, -0.736, 4.789e-08), (-0.786, -0.8574, -1.615e-08), (-0.5456, -0.6081, 0.2353), (-0.7037, -0.2128, 0.2311), (-0.971, -0.5458, 0.2161), (-1.23, 0.298, 0.05848), (-0.9423, 0.8403, 5.998e-05), (-0.7993, 0.3876, 0.2311), (-1.876, 1.053, 6.61e-08), (-0.6711, 0.6777, 5.996e-05), (0.0903, 0.6097, 0.2291), (0.07654, 0.8269, 0.06622), (-0.1703, 0.2272, 0.2178), (-0.4408, 0.3581, 0.2311), (-0.3195, 1.687, 2.412e-08), (0.2569, 1.03, 0.06622), (0.6731, 0.7132, 2.468e-08), (0.3131, 0.484, 0.2291), (0.8807, 1.674, 9.004e-09), (0.5623, 0.7849, 3.305e-08), (0.8051, 1.512, 1.472e-08), (-1.035, 0.7214, 5.999e-05), (-1.722, 0.9432, 5.448e-08), (-1.182, 0.4061, 0.05848), (0.3501, 0.9733, 0.06622), (-0.04777, 0.808, 0.06622), (-0.3155, 1.517, 2.382e-08), (-0.5536, 0.6682, 5.995e-05), (0.3888, 0.6731, 0.2291), (-0.0259, 0.5975, 0.2291), (-0.1919, 0.3893, 0.2178), (-0.3787, 0.4568, 0.2311), (-0.925, 0.4484, 0.2311), (0.7647, 0.185, 0.2152), (1.105, 0.6608, 0.2291), (1.396, 0.1591, 0.2276), (2.004, 0.7207, -7.577e-08), (0.9429, 0.2722, 0.2152), (1.151, 0.5392, 0.2291), (1.349, 0.2713, 0.2276), (1.864, 0.6613, -6.526e-08)], [], [(98, 89, 90, 94), (52, 53, 54, 58), (109, 110, 107), (107, 110, 108), (70, 74, 73, 69), (71, 72, 74, 70), (51, 55, 62, 50), (56, 60, 61), (56, 57, 59, 60), (93, 102, 91, 92), (101, 100, 96, 97), (100, 99, 95, 96), (0, 32, 47, 49), (22, 21, 46, 48), (0, 49, 46, 21), (22, 48, 47, 32), (39, 38, 15, 14), (40, 39, 14, 28), (41, 40, 28, 9), (41, 9, 8, 37), (15, 38, 37, 8), (34, 43, 42, 33), (44, 43, 34, 27), (45, 44, 27, 1), (1, 33, 42, 45), (17, 31, 65, 63), (23, 17, 63, 64), (5, 4, 66, 68), (4, 23, 64, 66), (6, 67, 65, 31), (5, 68, 67, 6), (77, 76, 24, 25), (2, 24, 76, 78), (75, 26, 2, 78), (25, 26, 75, 77), (84, 79, 12, 11), (84, 11, 10, 81), (81, 10, 30, 80), (19, 82, 80, 30), (20, 83, 82, 19), (20, 12, 79, 83), (87, 35, 36, 85), (88, 85, 36, 3), (88, 3, 29, 86), (35, 87, 86, 29), (106, 104, 18, 7), (104, 103, 16, 18), (105, 13, 16, 103), (7, 13, 105, 106)])
me_boom3.polygons.foreach_set('use_smooth', [True] * 49)
_uv = me_boom3.uv_layers.new(name='UVMap')
_uv.uv.foreach_set('vector', [0.6205, 0.3852, 0.3604, 0.4573, 0.5208, 0.7632, 0.6203, 0.3738, 0.625, 0.3881, 0.5252, 0.7722, 0.3609, 0.4537, 0.4984, 0.2402, 0.4984, 0.2402, 0.2563, 0.8292, 0.3861, 0.1121, 0.3861, 0.1121, 0.2563, 0.8292, 0.6205, 0.3852, 0.2626, 0.8459, 0.4817, 0.05114, 0.6442, 0.2092, 0.5904, 0.09674, 0.3627, 0.4651, 0.5923, 0.09541, 0.4817, 0.05114, 0.2626, 0.8459, 0.5208, 0.7768, 0.6459, 0.2044, 0.5923, 0.09541, 0.3627, 0.4651, 0.7991, 0.6066, 0.5862, 0.1057, 0.5923, 0.09541, 0.7991, 0.6066, 0.625, 0.3881, 0.4984, 0.2402, 0.5862, 0.1057, 0.5904, 0.09674, 0.6442, 0.2092, 0.6424, 0.2111, 0.527, 0.7747, 0.6442, 0.2092, 0.8007, 0.6079, 0.7966, 0.6024, 0.6424, 0.2111, 0.8007, 0.6079, 0.6205, 0.3852, 0.6203, 0.3738, 0.7966, 0.6024, 0.5656, 0.9595, 0.4311, 0.9585, 0.4171, 0.9573, 0.6259, 0.9595, 0.3923, 0.9597, 0.4456, 0.9603, 0.4536, 0.9615, 0.3628, 0.9599, 0.5656, 0.9595, 0.6259, 0.9595, 0.4536, 0.9615, 0.4456, 0.9603, 0.3923, 0.9597, 0.3628, 0.9599, 0.4171, 0.9573, 0.4311, 0.9585, 0.3004, 0.9707, 0.3887, 0.9679, 0.3937, 0.9691, 0.3391, 0.9708, 0.282, 0.973, 0.3004, 0.9707, 0.3391, 0.9708, 0.3141, 0.9724, 0.4403, 0.9751, 0.282, 0.973, 0.3141, 0.9724, 0.4384, 0.9739, 0.4403, 0.9751, 0.4384, 0.9739, 0.6701, 0.9714, 0.7201, 0.9714, 0.3937, 0.9691, 0.3887, 0.9679, 0.7201, 0.9714, 0.6701, 0.9714, 0.6167, 0.9674, 0.649, 0.9681, 0.4994, 0.9691, 0.5147, 0.9681, 0.6265, 0.9633, 0.649, 0.9681, 0.6167, 0.9674, 0.6082, 0.9643, 0.3589, 0.9605, 0.6265, 0.9633, 0.6082, 0.9643, 0.3971, 0.9616, 0.3971, 0.9616, 0.5147, 0.9681, 0.4994, 0.9691, 0.3589, 0.9605, 0.6355, 0.9737, 0.7461, 0.9731, 0.7461, 0.9731, 0.6355, 0.9737, 0.798, 0.9718, 0.6355, 0.9737, 0.6355, 0.9737, 0.798, 0.9718, 0.4164, 0.9642, 0.7442, 0.9731, 0.1538, 0.9743, 0.1538, 0.9743, 0.7442, 0.9731, 0.798, 0.9718, 0.798, 0.9718, 0.1538, 0.9743, 0.5165, 0.9687, 0.1538, 0.9743, 0.7461, 0.9731, 0.7461, 0.9731, 0.4164, 0.9642, 0.1538, 0.9743, 0.1538, 0.9743, 0.5165, 0.9687, 0.4707, 0.9708, 0.4707, 0.9708, 0.5482, 0.9639, 0.5482, 0.9638, 0.5819, 0.9778, 0.5482, 0.9639, 0.4707, 0.9708, 0.4707, 0.9708, 0.4707, 0.9708, 0.5342, 0.9624, 0.5819, 0.9778, 0.4707, 0.9708, 0.5482, 0.9638, 0.5342, 0.9624, 0.4707, 0.9708, 0.4707, 0.9708, 0.4707, 0.9708, 0.4707, 0.9708, 0.5482, 0.9639, 0.5938, 0.9694, 0.4707, 0.9708, 0.5938, 0.9694, 0.559, 0.9677, 0.4707, 0.9708, 0.4707, 0.9708, 0.559, 0.9677, 0.5599, 0.968, 0.4707, 0.9708, 0.5946, 0.9695, 0.4707, 0.9708, 0.4707, 0.9708, 0.5599, 0.968, 0.5482, 0.9638, 0.4707, 0.9708, 0.4707, 0.9708, 0.5946, 0.9695, 0.5482, 0.9638, 0.5482, 0.9639, 0.4707, 0.9708, 0.4707, 0.9708, 0.4707, 0.9708, 0.5599, 0.968, 0.559, 0.9677, 0.4707, 0.9708, 0.4707, 0.9708, 0.4707, 0.9708, 0.559, 0.9677, 0.5804, 0.9777, 0.4707, 0.9708, 0.5804, 0.9777, 0.541, 0.9741, 0.4707, 0.9708, 0.5599, 0.968, 0.4707, 0.9708, 0.4707, 0.9708, 0.541, 0.9741, 0.4207, 0.9708, 0.4207, 0.9708, 0.5861, 0.973, 0.489, 0.9755, 0.4207, 0.9708, 0.4207, 0.9708, 0.5237, 0.9715, 0.5861, 0.973, 0.4207, 0.9708, 0.5536, 0.9722, 0.5237, 0.9715, 0.4207, 0.9708, 0.489, 0.9755, 0.5536, 0.9722, 0.4207, 0.9708, 0.4207, 0.9708])
me_boom3.materials.append(mat_boom)
me_boom3.use_remesh_fix_poles = True
me_boom3.use_remesh_preserve_attributes = False
me_boom3.use_mirror_vertex_groups = False
me_boom3.update()
me_boom4 = bpy.data.meshes.new('boom4')
me_boom4.from_pydata([(1.628, -1.196, 0.03713), (-1.671, 1.013, 0.03713), (1.141, 1.688, 0.03713), (-1.515, -0.4736, 0.09562), (-1.87, -0.6576, 0.03713), (-1.341, -0.7229, 0.03713), (0.2399, -1.977, 0.0427), (0.3391, -1.485, 0.09196), (0.09512, 1.267, 0.1033), (-0.01288, 1.764, 0.03713), (-0.2062, 1.369, 0.03719), (0.2483, -1.15, 0.2501), (0.1464, -1.418, 0.2724), (-0.971, -0.5458, 0.2532), (-0.1163, 0.8684, 0.255), (-0.247, 1.098, 0.2682), (-1.326, -0.4706, 0.2682), (-1.369, 0.8111, 0.03719), (-1.205, 0.6025, 0.2682), (-1.417, 0.6667, 0.09562), (1.351, -0.8432, 0.08523), (0.3293, -1.287, 0.2648), (0.8957, 1.163, 0.03713), (0.06096, 1.049, 0.2662), (-1.184, -0.6473, 0.2724), (1.188, -1.056, 0.09196), (1.164, -0.8387, 0.2648), (0.6521, 0.9897, 0.2662), (0.7311, 1.281, 0.1033), (-0.8505, -0.5262, 0.2532), (-1.3, -0.3249, 0.2682), (-1.565, -0.342, 0.09562), (-2.029, -0.68, 0.03713), (-1.33, -0.8462, 0.03713), (-1.103, -0.7426, 0.2724), (-1.515, -0.4736, 0.09562), (-1.87, -0.6576, 0.03713), (-1.341, -0.7229, 0.03713), (-1.184, -0.6473, 0.2724), (-1.326, -0.4706, 0.2682), (-0.971, -0.5458, 0.2532), (-1.475, 0.5759, 0.09562), (-1.298, 0.9359, 0.03719), (-1.103, 0.536, 0.2682), (-1.775, 1.127, 0.03713), (-0.3637, 1.129, 0.2682), (-0.3343, 1.408, 0.03719), (0.006573, 1.935, 0.03713), (0.2232, 1.261, 0.1033), (0.1972, 0.9935, 0.2662), (-0.1422, 0.7193, 0.255), (0.6192, 1.361, 0.1033), (1.035, 1.051, 0.03713), (0.5711, 0.8827, 0.2662), (1.239, 1.826, 0.03713), (1.06, -0.7285, 0.2648), (1.458, -0.6859, 0.08523), (1.086, -1.174, 0.09196), (1.792, -1.302, 0.03713), (0.2402, -0.9978, 0.2501), (0.5337, -1.475, 0.09196), (0.5238, -1.277, 0.2648), (0.2431, -2.188, 0.0427), (0.01185, -1.393, 0.2724), (1.188, -1.056, 0.09196), (1.628, -1.196, 0.03713), (0.8957, 1.163, 0.03713), (1.141, 1.688, 0.03713), (-1.369, 0.8111, 0.03719), (-1.671, 1.013, 0.03713), (-1.417, 0.6667, 0.09562), (1.351, -0.8432, 0.08523), (0.2399, -1.977, 0.0427), (0.3391, -1.485, 0.09196), (0.7311, 1.281, 0.1033), (0.09512, 1.267, 0.1033), (-0.01288, 1.764, 0.03713), (-0.2062, 1.369, 0.03719), (1.164, -0.8387, 0.2648), (0.3293, -1.287, 0.2648), (0.2483, -1.15, 0.2501), (0.1464, -1.418, 0.2724), (0.6521, 0.9897, 0.2662), (0.06096, 1.049, 0.2662), (-0.1163, 0.8684, 0.255), (-0.247, 1.098, 0.2682), (-1.205, 0.6025, 0.2682)], [], [(82, 66, 67, 74), (64, 65, 71, 78), (36, 40, 39, 35), (37, 38, 40, 36), (72, 80, 81), (72, 73, 79, 80), (70, 86, 68, 69), (85, 84, 76, 77), (84, 83, 75, 76), (34, 29, 13, 24), (16, 13, 29, 30), (3, 16, 30, 31), (4, 3, 31, 32), (5, 4, 32, 33), (24, 5, 33, 34), (21, 7, 60, 61), (12, 11, 59, 63), (21, 61, 59, 11), (62, 60, 7, 6), (12, 63, 62, 6), (57, 25, 26, 55), (56, 55, 26, 20), (58, 56, 20, 0), (0, 25, 57, 58), (53, 27, 28, 51), (54, 51, 28, 2), (54, 2, 22, 52), (27, 53, 52, 22), (49, 48, 8, 23), (47, 9, 8, 48), (46, 10, 9, 47), (46, 45, 15, 10), (50, 14, 15, 45), (14, 50, 49, 23), (1, 17, 42, 44), (43, 42, 17, 18), (41, 43, 18, 19), (1, 44, 41, 19)])
me_boom4.polygons.foreach_set('use_smooth', [True] * 38)
_uv = me_boom4.uv_layers.new(name='UVMap')
_uv.uv.foreach_set('vector', [0.5795, 0.7346, 0.3193, 0.7714, 0.4798, 0.9273, 0.5793, 0.7288, 0.584, 0.7361, 0.4842, 0.9318, 0.3199, 0.7695, 0.4574, 0.6607, 0.2216, 0.9694, 0.4407, 0.5643, 0.6031, 0.6449, 0.5494, 0.5876, 0.3217, 0.7753, 0.5512, 0.5869, 0.4407, 0.5643, 0.2216, 0.9694, 0.7581, 0.8475, 0.5452, 0.5921, 0.5512, 0.5869, 0.7581, 0.8475, 0.584, 0.7361, 0.4574, 0.6607, 0.5452, 0.5921, 0.5494, 0.5876, 0.6031, 0.6449, 0.6014, 0.6459, 0.486, 0.9332, 0.6031, 0.6449, 0.7597, 0.8481, 0.7556, 0.8453, 0.6014, 0.6459, 0.7597, 0.8481, 0.5795, 0.7346, 0.5793, 0.7288, 0.7556, 0.8453, 0.4227, 0.9638, 0.4227, 0.9638, 0.5141, 0.9648, 0.5256, 0.9628, 0.5355, 0.9628, 0.5141, 0.9648, 0.4227, 0.9638, 0.4227, 0.9638, 0.5255, 0.9629, 0.5355, 0.9628, 0.4227, 0.9638, 0.4227, 0.9638, 0.535, 0.9773, 0.5255, 0.9629, 0.4227, 0.9638, 0.4227, 0.9638, 0.5246, 0.9714, 0.535, 0.9773, 0.4227, 0.9638, 0.4227, 0.9638, 0.5256, 0.9628, 0.5246, 0.9714, 0.4227, 0.9638, 0.4227, 0.9638, 0.5406, 0.9655, 0.5538, 0.9643, 0.5538, 0.9643, 0.5406, 0.9655, 0.5414, 0.9623, 0.5414, 0.9625, 0.4658, 0.9626, 0.4658, 0.9626, 0.5406, 0.9655, 0.5406, 0.9655, 0.4658, 0.9626, 0.5414, 0.9625, 0.4658, 0.9626, 0.5538, 0.9643, 0.5538, 0.9643, 0.5726, 0.9629, 0.5414, 0.9623, 0.4658, 0.9626, 0.4658, 0.9626, 0.5726, 0.9629, 0.4658, 0.9626, 0.5538, 0.9643, 0.5406, 0.9655, 0.4658, 0.9626, 0.4658, 0.9626, 0.4658, 0.9626, 0.5406, 0.9655, 0.5394, 0.9702, 0.4658, 0.9626, 0.4658, 0.9626, 0.5394, 0.9702, 0.5611, 0.9699, 0.5611, 0.9699, 0.5538, 0.9643, 0.4658, 0.9626, 0.4658, 0.9626, 0.4658, 0.9626, 0.5534, 0.9644, 0.553, 0.9643, 0.4658, 0.9626, 0.4658, 0.9626, 0.4658, 0.9626, 0.553, 0.9643, 0.5605, 0.9699, 0.4658, 0.9626, 0.5605, 0.9699, 0.5395, 0.9703, 0.4658, 0.9626, 0.5534, 0.9644, 0.4658, 0.9626, 0.4658, 0.9626, 0.5395, 0.9703, 0.4658, 0.9626, 0.4658, 0.9626, 0.553, 0.9643, 0.5534, 0.9644, 0.4658, 0.9626, 0.5723, 0.9629, 0.553, 0.9643, 0.4658, 0.9626, 0.4658, 0.9626, 0.5487, 0.9623, 0.5723, 0.9629, 0.4658, 0.9626, 0.4658, 0.9626, 0.4658, 0.9626, 0.5487, 0.9623, 0.5487, 0.9623, 0.4658, 0.9626, 0.5727, 0.9629, 0.5487, 0.9623, 0.4658, 0.9626, 0.5727, 0.9629, 0.4658, 0.9626, 0.4658, 0.9626, 0.5534, 0.9644, 0.5613, 0.9699, 0.5487, 0.9623, 0.4658, 0.9626, 0.4658, 0.9626, 0.4658, 0.9626, 0.4658, 0.9626, 0.5487, 0.9623, 0.5487, 0.9623, 0.4658, 0.9626, 0.4658, 0.9626, 0.5487, 0.9623, 0.5413, 0.9623, 0.5613, 0.9699, 0.4658, 0.9626, 0.4658, 0.9626, 0.5413, 0.9623])
me_boom4.materials.append(mat_boom)
me_boom4.use_remesh_fix_poles = True
me_boom4.use_remesh_preserve_attributes = False
me_boom4.use_mirror_vertex_groups = False
me_boom4.update()

# ---- objects
ob_enemy = bpy.data.objects.new('enemy', me_enemy)
ob_boom0 = bpy.data.objects.new('boom0', me_boom0)
ob_boom1 = bpy.data.objects.new('boom1', me_boom1)
ob_boom2 = bpy.data.objects.new('boom2', me_boom2)
ob_boom3 = bpy.data.objects.new('boom3', me_boom3)
ob_boom4 = bpy.data.objects.new('boom4', me_boom4)

# ---- transforms, parenting, visibility, modifiers, constraints
ob_enemy.location = (0.0, 0.0, 0.0)
ob_enemy.scale = (1.162, 1.0, 1.0)
ob_enemy.lineart.crease_threshold = 0.0
_m = ob_enemy.modifiers.new('Mirror', 'MIRROR')
ob_boom0.location = (0.0, 0.0, 0.0)
ob_boom0.rotation_euler = (-0.0, 1.571, 0.0)
ob_boom0.scale = (24.4, 24.4, 24.4)
ob_boom0.lineart.crease_threshold = 0.0
ob_boom1.location = (0.0, 0.0, 0.0)
ob_boom1.rotation_euler = (-0.0, 1.571, 0.0)
ob_boom1.scale = (24.4, 24.4, 24.4)
ob_boom1.lineart.crease_threshold = 0.0
ob_boom2.location = (0.0, 0.0, 0.0)
ob_boom2.rotation_euler = (-0.0, 1.571, 0.0)
ob_boom2.scale = (24.4, 24.4, 24.4)
ob_boom2.lineart.crease_threshold = 0.0
ob_boom3.location = (0.0, 0.0, 0.0)
ob_boom3.rotation_euler = (-0.0, 1.571, 0.0)
ob_boom3.scale = (24.4, 24.4, 24.4)
ob_boom3.lineart.crease_threshold = 0.0
ob_boom4.location = (0.0, 0.0, 0.0)
ob_boom4.rotation_euler = (-0.0, 1.571, 0.0)
ob_boom4.scale = (24.4, 24.4, 24.4)
ob_boom4.lineart.crease_threshold = 0.0

# ---- collection membership
col_collection.objects.link(ob_enemy)
col_collection.objects.link(ob_boom0)
col_collection.objects.link(ob_boom1)
col_collection.objects.link(ob_boom2)
col_collection.objects.link(ob_boom3)
col_collection.objects.link(ob_boom4)

# ---- scene / render settings (as saved in the file)
scene.frame_start = 1; scene.frame_end = 250; scene.frame_set(1)
scene.render.engine = 'BLENDER_EEVEE_NEXT'
scene.cycles.use_denoising = False
scene.cycles.samples = 128
scene.cycles.sampling_pattern = 'TABULATED_SOBOL'
scene.cycles.use_adaptive_sampling = False
scene.cycles.use_light_tree = False
scene.view_settings.view_transform = 'Filmic'
bpy.context.view_layer.update()

# ---- added for rendering (the .blend has no active camera and no usable light): camera, sun
cam_auto = bpy.data.cameras.new('AutoCamera')
cam_auto.lens = 50.0
cam_auto.sensor_width = 36.0
cam_auto.clip_end = 2584.14
ob_auto_camera = bpy.data.objects.new('AutoCamera', cam_auto)
scene.collection.objects.link(ob_auto_camera)
ob_auto_camera.location = (147.245, -179.775, 115.943)
ob_auto_camera.rotation_euler = (1.09748, -7.21219e-08, 0.694738)
scene.camera = ob_auto_camera
light_auto_sun = bpy.data.lights.new('AutoSun', 'SUN')
light_auto_sun.energy = 3.0
light_auto_sun.angle = 0.0523599
ob_auto_sun = bpy.data.objects.new('AutoSun', light_auto_sun)
scene.collection.objects.link(ob_auto_sun)
ob_auto_sun.rotation_euler = (0.872665, 0.174533, 0.523599)
bpy.context.view_layer.update()
